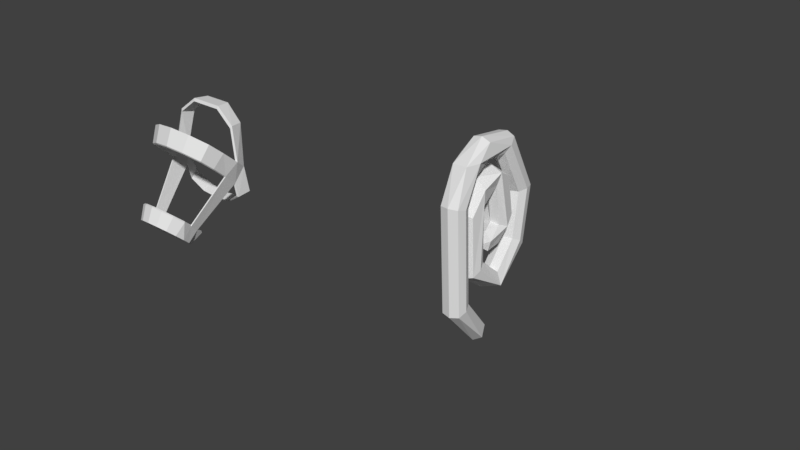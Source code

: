 # Source: halter.blend  (saved by Blender 2.78.0; exported with 4.5.12 LTS)
import bpy
from mathutils import Matrix  # noqa: F401  (used for matrix-valued properties, if any)

bpy.ops.wm.read_factory_settings(use_empty=True)
scene = bpy.context.scene
scene.name = 'Scene'

# ---- collections
col_collection_1 = bpy.data.collections.new('Collection 1'); scene.collection.children.link(col_collection_1)

# ---- world
world_world = bpy.data.worlds.new('World'); scene.world = world_world
world_world.color = (0.05088, 0.05088, 0.05088)
world_world.use_sun_shadow = False
world_world.sun_shadow_jitter_overblur = 0.0
world_world.cycles.sampling_method = 'MANUAL'

# ---- meshes
me_plane = bpy.data.meshes.new('Plane')
me_plane.from_pydata([(-0.01174, 0.1889, -1.649), (0.03688, -0.2942, -0.4368), (0.3114, -0.5104, -0.5241), (-0.2262, -0.6157, 1.7), (0.2717, -0.5643, 1.677), (-0.002307, -0.1198, 2.173), (-0.2289, -0.1129, 2.563), (0.1328, 0.2718, 2.373), (0.2706, -0.1522, 2.492), (0.04716, -0.8384, 1.75), (-0.002118, -0.3421, 1.656), (-0.2326, 0.1829, -1.519), (-0.129, 0.4159, -1.334), (0.08747, -0.7645, -0.6309), (-0.1856, -0.5562, -0.5349), (0.0465, 0.175, 2.876), (-0.2263, 0.8772, 2.573), (-0.001977, 0.7106, 2.346), (0.2694, 0.8491, 2.534), (0.04603, 1.017, 2.731), (0.02247, 1.773, 1.46), (-0.2492, 1.547, 1.375), (-0.02149, 1.281, 1.334), (0.2483, 1.51, 1.379), (-0.2408, 1.376, 0.2341), (0.2574, 1.343, 0.2803), (0.03216, 1.58, 0.1133), (-0.01467, 1.133, 0.3698), (-0.08408, 0.4759, -0.5384), (-0.216, 0.6617, -0.4092), (0.005326, 0.6621, -0.1327), (0.2836, 0.6817, -0.4711), (0.01839, -0.2324, -0.009011), (-0.25, -0.01735, 0.1232), (-0.01891, 0.2284, 0.259), (0.2484, 0.0101, 0.1515), (0.01696, -0.3077, 1.405), (-0.01724, 0.175, 1.266), (0.2515, 0.05789, 1.856), (-0.2512, -0.01232, 1.65), (0.01932, 0.07599, 2.064), (-0.2487, 0.675, 1.949), (-0.01557, 0.5216, 1.729), (0.2476, 0.5909, 2.039), (0.01679, 1.095, 1.616), (0.0182, 1.05, 0.7258), (-0.2487, 0.9168, 0.9852), (0.1506, 0.7329, 0.4419), (-0.01505, 0.6499, 0.8935), (0.2477, 0.8732, 0.7839), (0.1376, 0.3833, 0.39), (0.2249, 0.3523, 0.6425), (-0.1058, -0.7259, -0.6073), (-0.1433, -0.3727, -0.4633), (0.2299, -0.3346, -0.459), (-0.1446, -0.45, 2.482), (-0.1819, -0.4238, 1.644), (0.1907, -0.3859, 1.646), (0.1759, -0.4615, 2.493), (0.1352, 0.3841, -1.318), (-0.1821, 0.2512, 2.453), (0.2267, 0.9869, 2.667), (0.2029, 1.699, 1.386), (-0.2029, 1.36, 1.359), (-0.1946, 1.206, 0.3407), (0.1775, 1.178, 0.3591), (0.1724, 0.1817, 0.2262), (0.1997, -0.2392, 1.368), (-0.1995, 0.09819, 1.257), (0.2013, 0.9068, 1.859), (-0.1761, 0.9275, 1.873), (-0.2425, 0.4437, 0.4841), (0.1941, 0.2226, -1.521), (-0.0803, 0.7626, -0.5854), (-0.1724, 0.007709, 1.935), (-0.1564, 0.3011, 1.651), (0.1725, 0.1563, 1.471), (-0.1366, 0.6457, 2.155), (-0.1933, 0.6034, 1.772), (-0.1804, 1.094, 0.9694), (-0.1722, 0.7243, 0.4602), (-0.1965, 0.6602, 0.8224), (0.1673, 0.6814, 0.8671), (-0.04823, 0.266, 0.499), (-0.2181, 0.3502, 0.7112), (0.08174, 0.3532, 0.8321), (0.2277, -0.7572, 1.732), (0.2276, 0.1901, 2.793), (-0.1828, -0.1827, 2.229), (0.1907, -0.1539, 2.205), (-0.1461, -0.7948, 1.735), (0.2684, -0.6874, -0.6041), (-0.1476, 0.1819, 2.829), (-0.1826, 0.7599, 2.413), (0.1908, 0.7463, 2.378), (-0.1482, 1.008, 2.697), (-0.1699, 1.728, 1.401), (0.1705, 1.327, 1.352), (0.213, 1.502, 0.1516), (-0.1627, 1.537, 0.1403), (0.2008, -0.1615, 0.03818), (-0.1737, 0.6755, -0.2198), (0.198, 0.6661, -0.1796), (-0.2002, 0.1607, 0.209), (-0.1771, -0.1833, 0.01878), (-0.1741, -0.2639, 1.375), (0.2037, 1.069, 0.9751), (0.1702, 0.5625, 1.764)], [], [(83, 50, 51), (1, 57, 54), (2, 86, 91), (57, 1, 10), (1, 56, 10), (86, 2, 4), (2, 57, 4), (5, 88, 7), (8, 87, 58), (7, 88, 60), (10, 89, 57), (88, 3, 6), (5, 89, 10), (11, 52, 14), (6, 92, 16), (17, 94, 7), (7, 60, 17), (16, 92, 95), (20, 95, 19), (18, 97, 23), (23, 61, 18), (18, 94, 97), (63, 16, 21), (22, 97, 17), (24, 64, 63), (24, 63, 21), (27, 65, 22), (23, 65, 25), (23, 97, 65), (27, 102, 65), (101, 24, 29), (30, 102, 27), (103, 34, 30), (34, 66, 30), (30, 101, 103), (35, 100, 31), (68, 33, 39), (37, 76, 34), (35, 76, 38), (39, 105, 74), (75, 76, 37), (40, 43, 77), (40, 38, 43), (42, 75, 78), (69, 44, 77), (44, 70, 77), (77, 43, 69), (46, 78, 41), (42, 78, 48), (107, 49, 43), (79, 44, 45), (44, 106, 45), (48, 78, 81), (81, 46, 71), (50, 83, 71), (84, 81, 71), (0, 11, 12), (9, 13, 91, 86), (83, 51, 85), (83, 85, 84), (52, 13, 9, 90), (3, 14, 52, 90), (56, 53, 14, 3), (55, 58, 15, 92), (53, 56, 1), (54, 57, 2), (58, 87, 15), (8, 4, 57, 89), (6, 55, 92), (5, 7, 89), (60, 88, 6), (8, 89, 7), (3, 88, 56), (10, 56, 88), (9, 58, 55, 90), (4, 8, 86), (90, 55, 6, 3), (9, 86, 58), (91, 13, 0, 72), (5, 10, 88), (8, 58, 86), (52, 11, 0, 13), (53, 12, 11, 14), (59, 12, 1, 54), (12, 53, 1), (2, 72, 59, 54), (60, 6, 16, 93), (2, 91, 72), (18, 8, 7, 94), (17, 60, 93), (15, 19, 95, 92), (8, 18, 87), (61, 19, 15, 87), (95, 96, 21, 16), (18, 61, 87), (20, 19, 61), (16, 63, 93), (97, 94, 17), (17, 93, 63), (96, 95, 20), (20, 61, 62), (96, 20, 26, 99), (22, 17, 63), (23, 62, 61), (26, 62, 98), (99, 24, 21, 96), (26, 20, 62), (27, 22, 63, 64), (62, 23, 25, 98), (65, 97, 22), (31, 25, 65, 102), (24, 101, 64), (27, 64, 101), (31, 73, 26, 98), (25, 31, 98), (73, 99, 26), (99, 73, 29, 24), (32, 28, 31, 100), (30, 27, 101), (59, 72, 0, 12), (29, 33, 103, 101), (32, 104, 28), (28, 73, 31), (29, 28, 104), (29, 73, 28), (66, 35, 31, 102), (33, 29, 104), (30, 66, 102), (32, 36, 105, 104), (33, 68, 103), (34, 76, 66), (34, 103, 68), (35, 66, 76), (67, 36, 32, 100), (104, 105, 39, 33), (100, 35, 38, 67), (37, 34, 68), (36, 40, 74, 105), (39, 75, 68), (37, 68, 75), (38, 40, 36, 67), (39, 41, 78, 75), (40, 77, 74), (77, 41, 39, 74), (76, 75, 42, 107), (107, 43, 38, 76), (79, 46, 41, 70), (41, 77, 70), (69, 106, 44), (44, 79, 70), (106, 69, 43, 49), (42, 48, 107), (45, 47, 80, 79), (48, 82, 107), (49, 107, 82), (81, 78, 46), (79, 80, 71, 46), (45, 106, 47), (80, 47, 50, 71), (49, 47, 106), (84, 85, 48, 81), (84, 71, 83), (85, 82, 48), (49, 51, 50, 47), (82, 85, 51, 49)])
me_plane.use_remesh_preserve_volume = False
me_plane.use_remesh_preserve_attributes = False
me_plane.use_mirror_vertex_groups = False
me_plane.update()
me_cylinder = bpy.data.meshes.new('Cylinder')
me_cylinder.from_pydata([(1.021e-08, 0.5001, -0.6242), (-8.328e-18, 0.9435, 0.5397), (0.1844, 0.4634, -0.6242), (0.3827, 0.8885, 0.5888), (0.3408, 0.3589, -0.6242), (0.7071, 0.7109, 0.6989), (0.4453, 0.2025, -0.6242), (0.7407, 0.2522, 1.014), (0.482, 0.01806, -0.6242), (0.8017, -4.47e-08, 1.0), (0.4453, -0.1664, -0.6242), (0.7825, -0.3827, 1.0), (0.3408, -0.3228, -0.6242), (0.7071, -0.7071, 1.0), (0.1844, -0.4272, -0.6242), (0.3827, -0.9239, 1.0), (8.299e-08, -0.4639, -0.6242), (1.51e-07, -1.0, 1.0), (-0.1844, -0.4272, -0.6242), (-0.3827, -0.9239, 1.0), (-0.3408, -0.3228, -0.6242), (-0.7071, -0.7071, 1.0), (-0.4453, -0.1664, -0.6242), (-0.7825, -0.3827, 1.0), (-0.482, 0.01806, -0.6242), (-0.8017, 1.49e-08, 1.0), (-0.4453, 0.2025, -0.6242), (-0.7407, 0.2522, 1.014), (-0.3408, 0.3589, -0.6242), (-0.7071, 0.7109, 0.6989), (-0.1844, 0.4634, -0.6242), (-0.3827, 0.8885, 0.5888), (8.517e-09, 0.5831, -0.3545), (0.2174, 0.5398, -0.3545), (0.4016, 0.4167, -0.3545), (0.4521, 0.2324, -0.3545), (0.4893, 0.01506, -0.3545), (0.5248, -0.2023, -0.3545), (0.4016, -0.3866, -0.3545), (0.2174, -0.5097, -0.3545), (9.428e-08, -0.5529, -0.3545), (-0.2174, -0.5097, -0.3545), (-0.4016, -0.3866, -0.3545), (-0.5248, -0.2023, -0.3545), (-0.4893, 0.01506, -0.3545), (-0.4521, 0.2324, -0.3545), (-0.4016, 0.4167, -0.3545), (-0.2174, 0.5398, -0.3545), (1.964e-09, 0.8114, 0.3688), (0.3446, 0.747, 0.3922), (0.6367, 0.6009, 0.5106), (0.6485, 0.348, 0.6877), (0.702, 0.003473, 0.6877), (0.7046, -0.3411, 0.6877), (0.6367, -0.6332, 0.6877), (0.3446, -0.8284, 0.6877), (1.379e-07, -0.8969, 0.6877), (-0.3446, -0.8284, 0.6877), (-0.6367, -0.6332, 0.6877), (-0.7046, -0.3411, 0.6877), (-0.702, 0.003474, 0.6877), (-0.6485, 0.348, 0.6877), (-0.6367, 0.6009, 0.5106), (-0.3446, 0.747, 0.3922), (0.6624, -0.3792, 1.498), (0.309, -0.549, 1.721), (0.2634, -0.3335, 1.884), (0.6047, -0.1752, 1.649), (-0.6047, -0.1752, 1.649), (-0.2634, -0.3335, 1.884), (-0.309, -0.549, 1.721), (-0.6624, -0.3792, 1.498), (1.149e-08, 0.4789, -0.588), (1.679e-09, 0.905, 0.5305), (0.1773, 0.4437, -0.588), (0.3678, 0.8522, 0.5776), (0.3275, 0.3432, -0.588), (0.6795, 0.6815, 0.6835), (0.4279, 0.193, -0.588), (0.7118, 0.2408, 0.9865), (0.4632, 0.01572, -0.588), (0.7704, -0.001634, 0.9728), (0.4279, -0.1615, -0.588), (0.752, -0.3694, 0.9728), (0.3275, -0.3118, -0.588), (0.6795, -0.6812, 0.9728), (0.1773, -0.4122, -0.588), (0.3678, -0.8895, 0.9728), (8.143e-08, -0.4475, -0.588), (1.468e-07, -0.9626, 0.9728), (-0.1773, -0.4122, -0.588), (-0.3678, -0.8895, 0.9728), (-0.3275, -0.3118, -0.588), (-0.6795, -0.6812, 0.9728), (-0.4279, -0.1615, -0.588), (-0.752, -0.3694, 0.9728), (-0.4632, 0.01572, -0.588), (-0.7704, -0.001634, 0.9728), (-0.4279, 0.193, -0.588), (-0.7118, 0.2408, 0.9865), (-0.3275, 0.3432, -0.588), (-0.6795, 0.6815, 0.6835), (-0.1773, 0.4437, -0.588), (-0.3678, 0.8522, 0.5776), (9.864e-09, 0.5587, -0.3289), (0.2089, 0.5171, -0.3289), (0.386, 0.3988, -0.3289), (0.4345, 0.2217, -0.3289), (0.4703, 0.01284, -0.3289), (0.5043, -0.196, -0.3289), (0.386, -0.3731, -0.3289), (0.2089, -0.4915, -0.3289), (9.228e-08, -0.533, -0.3289), (-0.2089, -0.4915, -0.3289), (-0.386, -0.3731, -0.3289), (-0.5043, -0.196, -0.3289), (-0.4703, 0.01284, -0.3289), (-0.4345, 0.2217, -0.3289), (-0.386, 0.3988, -0.3289), (-0.2089, 0.5171, -0.3289), (3.567e-09, 0.7782, 0.3662), (0.3311, 0.7162, 0.3887), (0.6118, 0.5758, 0.5024), (0.6232, 0.3328, 0.6726), (0.6746, 0.001704, 0.6726), (0.6771, -0.3294, 0.6726), (0.6118, -0.6101, 0.6726), (0.3311, -0.7977, 0.6726), (1.342e-07, -0.8636, 0.6726), (-0.3311, -0.7977, 0.6726), (-0.6118, -0.6101, 0.6726), (-0.6771, -0.3294, 0.6726), (-0.6746, 0.001704, 0.6726), (-0.6232, 0.3328, 0.6726), (-0.6118, 0.5758, 0.5024), (-0.3311, 0.7162, 0.3887), (0.6365, -0.366, 1.451), (0.297, -0.5292, 1.666), (0.2531, -0.3222, 1.822), (0.5811, -0.17, 1.597), (-0.5811, -0.17, 1.597), (-0.2531, -0.3222, 1.822), (-0.297, -0.5292, 1.666), (-0.6365, -0.366, 1.451)], [], [(48, 1, 3, 49), (49, 3, 5, 50), (50, 5, 7, 51), (51, 7, 9, 52), (52, 9, 11, 53), (53, 11, 13, 54), (54, 13, 15, 55), (55, 15, 17, 56), (56, 17, 19, 57), (57, 19, 21, 58), (58, 21, 23, 59), (59, 23, 25, 60), (60, 25, 27, 61), (61, 27, 29, 62), (62, 29, 31, 63), (63, 31, 1, 48), (30, 47, 32, 0), (28, 46, 47, 30), (26, 45, 46, 28), (24, 44, 45, 26), (22, 43, 44, 24), (20, 42, 43, 22), (18, 41, 42, 20), (16, 40, 41, 18), (14, 39, 40, 16), (12, 38, 39, 14), (10, 37, 38, 12), (8, 36, 37, 10), (6, 35, 36, 8), (4, 34, 35, 6), (2, 33, 34, 4), (0, 32, 33, 2), (44, 60, 61, 45), (35, 51, 52, 36), (27, 25, 71, 68), (9, 7, 67, 64), (64, 67, 66, 65), (68, 71, 70, 69), (66, 69, 70, 65), (120, 121, 75, 73), (121, 122, 77, 75), (122, 123, 79, 77), (123, 124, 81, 79), (124, 125, 83, 81), (125, 126, 85, 83), (126, 127, 87, 85), (127, 128, 89, 87), (128, 129, 91, 89), (129, 130, 93, 91), (130, 131, 95, 93), (131, 132, 97, 95), (132, 133, 99, 97), (133, 134, 101, 99), (134, 135, 103, 101), (135, 120, 73, 103), (102, 72, 104, 119), (100, 102, 119, 118), (98, 100, 118, 117), (96, 98, 117, 116), (94, 96, 116, 115), (92, 94, 115, 114), (90, 92, 114, 113), (88, 90, 113, 112), (86, 88, 112, 111), (84, 86, 111, 110), (82, 84, 110, 109), (80, 82, 109, 108), (78, 80, 108, 107), (76, 78, 107, 106), (74, 76, 106, 105), (72, 74, 105, 104), (116, 117, 133, 132), (107, 108, 124, 123), (99, 140, 143, 97), (81, 136, 139, 79), (136, 137, 138, 139), (140, 141, 142, 143), (138, 137, 142, 141), (1, 31, 103, 73), (31, 29, 101, 103), (29, 27, 99, 101), (27, 68, 140, 99), (68, 69, 141, 140), (69, 66, 138, 141), (66, 67, 139, 138), (67, 7, 79, 139), (7, 5, 77, 79), (5, 3, 75, 77), (3, 1, 73, 75), (9, 64, 136, 81), (64, 65, 137, 136), (65, 70, 142, 137), (70, 71, 143, 142), (71, 25, 97, 143), (25, 23, 95, 97), (23, 21, 93, 95), (21, 19, 91, 93), (19, 17, 89, 91), (17, 15, 87, 89), (15, 13, 85, 87), (13, 11, 83, 85), (11, 9, 81, 83), (52, 53, 125, 124), (53, 54, 126, 125), (54, 55, 127, 126), (55, 56, 128, 127), (56, 57, 129, 128), (57, 58, 130, 129), (58, 59, 131, 130), (59, 60, 132, 131), (60, 44, 116, 132), (44, 43, 115, 116), (43, 42, 114, 115), (42, 41, 113, 114), (41, 40, 112, 113), (40, 39, 111, 112), (39, 38, 110, 111), (38, 37, 109, 110), (37, 36, 108, 109), (36, 52, 124, 108), (35, 34, 106, 107), (34, 33, 105, 106), (33, 32, 104, 105), (32, 47, 119, 104), (47, 46, 118, 119), (46, 45, 117, 118), (45, 61, 133, 117), (61, 62, 134, 133), (62, 63, 135, 134), (63, 48, 120, 135), (48, 49, 121, 120), (49, 50, 122, 121), (50, 51, 123, 122), (51, 35, 107, 123), (2, 4, 76, 74), (4, 6, 78, 76), (6, 8, 80, 78), (8, 10, 82, 80), (10, 12, 84, 82), (12, 14, 86, 84), (14, 16, 88, 86), (16, 18, 90, 88), (18, 20, 92, 90), (20, 22, 94, 92), (22, 24, 96, 94), (24, 26, 98, 96), (26, 28, 100, 98), (28, 30, 102, 100), (30, 0, 72, 102), (0, 2, 74, 72)])
me_cylinder.use_remesh_preserve_volume = False
me_cylinder.use_remesh_preserve_attributes = False
me_cylinder.use_mirror_vertex_groups = False
me_cylinder.update()
arm_armature = bpy.data.armatures.new('Armature')  # bones are not reproduced

# ---- objects
ob_armature = bpy.data.objects.new('Armature', arm_armature)
ob_plane = bpy.data.objects.new('Plane', me_plane)
ob_cylinder = bpy.data.objects.new('Cylinder', me_cylinder)

# ---- transforms, parenting, visibility, modifiers, constraints
ob_armature.location = (1.574, -0.01594, 0.9451)
ob_armature.show_in_front = True
ob_armature.lineart.crease_threshold = 0.0
ob_plane.parent = ob_armature
ob_plane.matrix_parent_inverse = Matrix(((1.0, 0.0, 0.0, -1.574), (0.0, 1.0, 0.0, 0.01594), (0.0, 0.0, 1.0, -0.9451), (0.0, 0.0, 0.0, 1.0)))
ob_plane.location = (1.648, -0.455, 0.6315)
ob_plane.lineart.crease_threshold = 0.0
_vg = ob_plane.vertex_groups.new(name='Bone')
for _i, _w in zip([44, 45, 46, 47, 48, 49, 50, 51, 71, 79, 80, 81, 82, 83, 84, 85, 106, 107], [0.05686, 0.8572, 0.2368, 1.002, 0.968, 0.8755, 1.005, 0.9922, 1.022, 0.4718, 0.9751, 0.8819, 0.9368, 1.001, 0.9911, 0.9898, 0.551, 0.0236]): _vg.add([_i], _w, 'REPLACE')
_vg = ob_plane.vertex_groups.new(name='Bone.001')
for _i, _w in zip([40, 41, 43, 44, 45, 46, 49, 69, 70, 77, 78, 79, 80, 81, 82, 106, 107], [0.0183, 0.1586, 0.1612, 0.8868, 0.1461, 0.7349, 0.1252, 0.7545, 0.7493, 0.4176, 0.05171, 0.5309, 0.000787, 0.1183, 0.01859, 0.4472, 0.02847]): _vg.add([_i], _w, 'REPLACE')
_vg = ob_plane.vertex_groups.new(name='Bone.002')
for _i, _w in zip([36, 37, 38, 39, 40, 41, 42, 43, 44, 46, 67, 68, 69, 70, 74, 75, 76, 77, 78, 82, 105, 107], [0.06883, 0.03946, 0.6887, 0.1281, 0.8546, 0.8536, 0.9887, 0.875, 0.0556, 0.006713, 0.1345, 0.0219, 0.2243, 0.2384, 0.7268, 0.8445, 0.1997, 0.598, 0.9448, 0.006606, 0.01235, 0.906]): _vg.add([_i], _w, 'REPLACE')
_vg = ob_plane.vertex_groups.new(name='Bone.003')
for _i, _w in zip([32, 33, 34, 35, 36, 37, 38, 39, 40, 66, 67, 68, 74, 75, 76, 100, 103, 104, 105], [0.4822, 0.1389, 0.0525, 0.1884, 0.9138, 0.9102, 0.3512, 0.9003, 0.1276, 0.07625, 0.8259, 0.904, 0.2619, 0.1508, 0.7661, 0.4461, 0.05616, 0.4429, 0.9469]): _vg.add([_i], _w, 'REPLACE')
_vg = ob_plane.vertex_groups.new(name='Bone.004')
for _i, _w in zip([28, 29, 30, 31, 32, 33, 34, 35, 37, 66, 67, 68, 73, 76, 100, 101, 102, 103, 104], [0.8508, 0.4877, 0.7707, 0.4943, 0.5225, 0.8564, 0.9356, 0.8152, 0.03792, 0.8979, 0.02612, 0.0598, 0.5039, 0.01142, 0.5692, 0.2274, 0.3432, 0.9223, 0.5603]): _vg.add([_i], _w, 'REPLACE')
_vg = ob_plane.vertex_groups.new(name='Bone.005')
for _i, _w in zip([24, 25, 26, 27, 28, 29, 30, 31, 64, 65, 66, 73, 98, 99, 101, 102], [0.4569, 0.1319, 0.4844, 0.01782, 0.1289, 0.5119, 0.1959, 0.5028, 0.1175, 0.05268, 0.0003516, 0.4918, 0.4186, 0.4907, 0.7505, 0.5986]): _vg.add([_i], _w, 'REPLACE')
_vg = ob_plane.vertex_groups.new(name='Bone.006')
for _i, _w in zip([20, 21, 22, 23, 24, 25, 26, 27, 30, 62, 63, 64, 65, 96, 97, 98, 99, 102], [0.5232, 0.9031, 0.9767, 0.8617, 0.5405, 0.8555, 0.5132, 0.946, 0.01235, 0.5847, 0.9685, 0.8745, 0.9341, 0.5805, 0.9462, 0.5748, 0.507, 0.05377]): _vg.add([_i], _w, 'REPLACE')
_vg = ob_plane.vertex_groups.new(name='Bone.007')
for _i, _w in zip([7, 16, 17, 18, 19, 20, 21, 23, 60, 61, 62, 87, 93, 94, 95, 96, 97], [0.05287, 0.4495, 0.0696, 0.4693, 0.4924, 0.4752, 0.08991, 0.1287, 0.02215, 0.4915, 0.4128, 0.01991, 0.1078, 0.4033, 0.4907, 0.417, 0.02876]): _vg.add([_i], _w, 'REPLACE')
_vg = ob_plane.vertex_groups.new(name='Bone.008')
for _i, _w in zip([5, 6, 7, 8, 15, 16, 17, 18, 19, 58, 60, 61, 87, 88, 89, 92, 93, 94, 95], [0.04949, 0.1811, 0.7685, 0.1823, 0.9212, 0.5605, 0.9124, 0.539, 0.5074, 0.01403, 0.7912, 0.507, 0.8465, 0.03132, 0.08158, 0.8765, 0.8747, 0.5761, 0.5093]): _vg.add([_i], _w, 'REPLACE')
_vg = ob_plane.vertex_groups.new(name='Bone.009')
for _i, _w in zip([5, 6, 7, 8, 15, 55, 57, 58, 60, 87, 88, 89, 92], [0.8829, 0.8652, 0.1742, 0.8457, 0.06353, 0.9323, 0.0006979, 0.92, 0.1751, 0.1219, 0.8835, 0.7866, 0.1081]): _vg.add([_i], _w, 'REPLACE')
_vg = ob_plane.vertex_groups.new(name='Bone.010')
for _i, _w in zip([3, 4, 5, 9, 10, 55, 56, 57, 58, 86, 88, 89, 90], [0.9798, 0.97, 0.06576, 0.9846, 0.9736, 0.05196, 0.9818, 0.9651, 0.0525, 0.9795, 0.07767, 0.1333, 0.9837]): _vg.add([_i], _w, 'REPLACE')
_vg = ob_plane.vertex_groups.new(name='Bone.011')
for _i, _w in zip([2, 13, 14, 52, 91], [0.04163, 0.3834, 0.06654, 0.4257, 0.1385]): _vg.add([_i], _w, 'REPLACE')
_vg = ob_plane.vertex_groups.new(name='Bone.012')
for _i, _w in zip([0, 1, 2, 11, 12, 13, 14, 52, 53, 54, 59, 72, 91], [1.001, 0.9884, 0.9467, 0.9962, 0.9995, 0.6177, 0.931, 0.5745, 0.9834, 0.972, 0.9994, 0.9981, 0.8614]): _vg.add([_i], _w, 'REPLACE')
_m = ob_plane.modifiers.new('Armature', 'ARMATURE')
_m.object = ob_armature
ob_cylinder.location = (-1.592, -4.791, 2.839)
ob_cylinder.rotation_euler = (-0.7374, -0.0, 0.0)
ob_cylinder.lineart.crease_threshold = 0.0

# ---- collection membership
col_collection_1.objects.link(ob_armature)
col_collection_1.objects.link(ob_plane)
col_collection_1.objects.link(ob_cylinder)

# ---- scene / render settings (as saved in the file)
scene.frame_start = 1; scene.frame_end = 250; scene.frame_set(0)
scene.render.engine = 'BLENDER_EEVEE_NEXT'
scene.render.resolution_percentage = 50
scene.render.dither_intensity = 0.0
scene.cycles.use_denoising = False
scene.cycles.samples = 128
scene.cycles.sampling_pattern = 'TABULATED_SOBOL'
scene.cycles.light_sampling_threshold = 0.0
scene.cycles.use_adaptive_sampling = False
scene.cycles.use_light_tree = False
scene.cycles.blur_glossy = 0.0
scene.cycles.sample_clamp_indirect = 0.0
scene.view_settings.view_transform = 'Standard'
bpy.context.view_layer.update()

# ---- added for rendering (the .blend has no active camera and no usable light): camera, sun
cam_auto = bpy.data.cameras.new('AutoCamera')
cam_auto.lens = 50.0
cam_auto.sensor_width = 36.0
cam_auto.clip_end = 1000.0
ob_auto_camera = bpy.data.objects.new('AutoCamera', cam_auto)
scene.collection.objects.link(ob_auto_camera)
ob_auto_camera.location = (12.7827, -15.9679, 11.4574)
ob_auto_camera.rotation_euler = (1.09748, -7.21219e-08, 0.694738)
scene.camera = ob_auto_camera
light_auto_sun = bpy.data.lights.new('AutoSun', 'SUN')
light_auto_sun.energy = 3.0
light_auto_sun.angle = 0.0523599
ob_auto_sun = bpy.data.objects.new('AutoSun', light_auto_sun)
scene.collection.objects.link(ob_auto_sun)
ob_auto_sun.rotation_euler = (0.872665, 0.174533, 0.523599)
bpy.context.view_layer.update()
